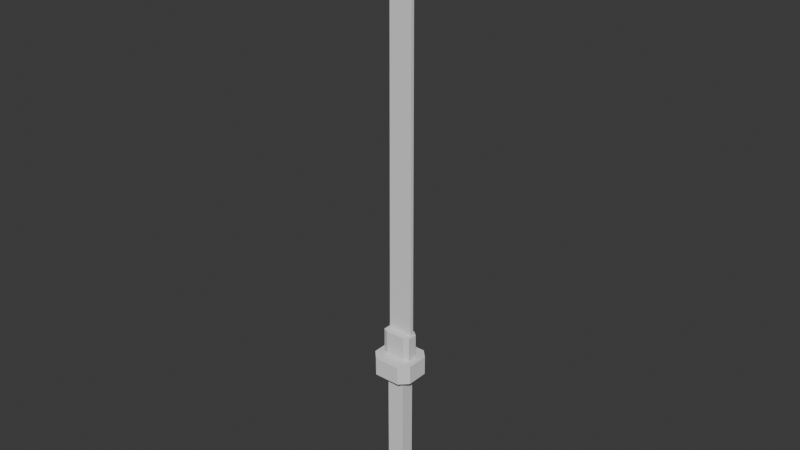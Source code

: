 # Source: BloodKatana.blend  (saved by Blender 4.0.36; exported with 4.5.12 LTS)
import bpy
from mathutils import Matrix  # noqa: F401  (used for matrix-valued properties, if any)

bpy.ops.wm.read_factory_settings(use_empty=True)
scene = bpy.context.scene
scene.name = 'Scene'

# ---- collections
col_swoord = bpy.data.collections.new('swoord'); scene.collection.children.link(col_swoord)

# ---- world
world_world = bpy.data.worlds.new('World'); scene.world = world_world
world_world.use_nodes = True; world_world.node_tree.nodes.clear()
_N = world_world.node_tree.nodes; _L = world_world.node_tree.links
n0 = _N.new('ShaderNodeOutputWorld'); n0.name = 'World Output'; n0.location = (300, 300)
n1 = _N.new('ShaderNodeBackground'); n1.name = 'Background'; n1.location = (10, 300)
n1.inputs[0].default_value = (0.05088, 0.05088, 0.05088, 1.0)
_L.new(n1.outputs[0], n0.inputs[0])
n0.is_active_output = True
world_world.color = (0.05088, 0.05088, 0.05088)
world_world.use_sun_shadow = False
world_world.sun_shadow_jitter_overblur = 0.0

# ---- meshes
me_cylinder_001 = bpy.data.meshes.new('Cylinder.001')
me_cylinder_001.from_pydata([(0.3172, 0.2596, 3.857), (0.3172, 0.2596, 0.4927), (0.3172, -0.2434, 3.857), (0.3172, -0.2434, 0.4927), (-0.318, 0.2596, 3.857), (-0.318, 0.2596, 0.4927), (-0.318, -0.2434, 3.857), (-0.318, -0.2434, 0.4927)], [], [(0, 4, 6, 2), (5, 1, 3, 7), (3, 2, 6, 7), (1, 0, 2, 3), (5, 4, 0, 1), (7, 6, 4, 5)])
_uv = me_cylinder_001.uv_layers.new(name='UVMap')
_uv.uv.foreach_set('vector', [0.375, 0.0, 0.625, 0.0, 0.625, 0.25, 0.375, 0.25, 0.375, 0.25, 0.625, 0.25, 0.625, 0.5, 0.375, 0.5, 0.375, 0.5, 0.625, 0.5, 0.625, 0.75, 0.375, 0.75, 0.375, 0.75, 0.625, 0.75, 0.625, 1.0, 0.375, 1.0, 0.125, 0.5, 0.375, 0.5, 0.375, 0.75, 0.125, 0.75, 0.625, 0.5, 0.875, 0.5, 0.875, 0.75, 0.625, 0.75])
me_cylinder_001.update()
me_cube_001 = bpy.data.meshes.new('Cube.001')
me_cube_001.from_pydata([(-0.6254, -0.5404, 1.425), (-0.6254, 0.6944, 1.425), (0.6095, -0.5404, 1.425), (0.6095, 0.6944, 1.425), (-0.4996, -0.4147, 0.1901), (-0.6254, -0.5404, 0.3158), (-0.4996, 0.5687, 0.1901), (-0.6254, 0.6944, 0.3158), (0.4838, -0.4147, 0.1901), (0.6095, -0.5404, 0.3158), (0.4838, 0.5687, 0.1901), (0.6095, 0.6944, 0.3158), (-0.8145, -1.203, 7.306), (-1.324, -0.6771, 7.293), (-1.324, -0.6771, 8.199), (-0.8145, -1.203, 8.186), (-1.324, 0.6771, 7.293), (-0.8145, 1.203, 7.306), (-0.8145, 1.203, 8.186), (-1.324, 0.6771, 8.199), (1.3, -0.6771, 7.293), (0.7912, -1.203, 7.306), (0.7912, -1.203, 8.186), (1.3, -0.6771, 8.199), (0.7912, 1.203, 7.306), (1.3, 0.6771, 7.293), (1.3, 0.6771, 8.199), (0.7912, 1.203, 8.186), (-0.618, -0.453, 7.908), (-0.929, -0.3049, 7.908), (-0.929, -0.3049, 9.399), (-0.618, -0.453, 9.399), (-0.929, 0.3049, 7.908), (-0.618, 0.5445, 7.908), (-0.618, 0.5445, 9.399), (-0.929, 0.3049, 9.399), (0.9058, -0.3049, 7.908), (0.5947, -0.453, 7.908), (0.5947, -0.453, 9.399), (0.9058, -0.3049, 9.399), (0.5947, 0.5445, 7.908), (0.9058, 0.3049, 7.908), (0.9058, 0.3049, 9.399), (0.5947, 0.5445, 9.399)], [], [(9, 2, 0, 5), (11, 3, 2, 9), (7, 1, 3, 11), (5, 0, 1, 7), (3, 1, 0, 2), (21, 22, 15, 12), (25, 26, 23, 20), (26, 27, 18, 19, 14, 15, 22, 23), (13, 14, 19, 16), (17, 18, 27, 24), (37, 38, 31, 28), (41, 42, 39, 36), (42, 43, 34, 35, 30, 31, 38, 39), (29, 30, 35, 32), (33, 34, 43, 40), (6, 4, 5, 7), (10, 6, 7, 11), (8, 10, 11, 9), (4, 8, 9, 5), (6, 10, 8, 4), (12, 15, 14, 13), (18, 17, 16, 19), (26, 25, 24, 27), (22, 21, 20, 23), (16, 17, 24, 25, 20, 21, 12, 13), (28, 31, 30, 29), (34, 33, 32, 35), (42, 41, 40, 43), (38, 37, 36, 39), (32, 33, 40, 41, 36, 37, 28, 29)])
_uv = me_cube_001.uv_layers.new(name='UVMap')
_uv.uv.foreach_set('vector', [0.4005, 0.75, 0.625, 0.75, 0.625, 1.0, 0.4005, 1.0, 0.4005, 0.5, 0.625, 0.5, 0.625, 0.75, 0.4005, 0.75, 0.4005, 0.25, 0.625, 0.25, 0.625, 0.5, 0.4005, 0.5, 0.4005, 0.0, 0.625, 0.0, 0.625, 0.25, 0.4005, 0.25, 0.625, 0.5, 0.875, 0.5, 0.875, 0.75, 0.625, 0.75, 0.375, 0.794, 0.625, 0.794, 0.625, 0.956, 0.375, 0.956, 0.375, 0.5541, 0.625, 0.5541, 0.625, 0.6959, 0.375, 0.6959, 0.625, 0.5541, 0.669, 0.5, 0.831, 0.5, 0.875, 0.5541, 0.875, 0.6959, 0.831, 0.75, 0.669, 0.75, 0.625, 0.6959, 0.375, 0.05406, 0.625, 0.05406, 0.625, 0.1959, 0.375, 0.1959, 0.375, 0.294, 0.625, 0.294, 0.625, 0.456, 0.375, 0.456, 0.375, 0.7856, 0.625, 0.7856, 0.625, 0.9644, 0.375, 0.9644, 0.375, 0.5631, 0.625, 0.5631, 0.625, 0.6869, 0.375, 0.6869, 0.625, 0.5631, 0.6606, 0.5, 0.8394, 0.5, 0.875, 0.5631, 0.875, 0.6869, 0.8394, 0.75, 0.6606, 0.75, 0.625, 0.6869, 0.375, 0.06312, 0.625, 0.06312, 0.625, 0.1869, 0.375, 0.1869, 0.375, 0.2856, 0.625, 0.2856, 0.625, 0.4644, 0.375, 0.4644, 0.1505, 0.5255, 0.1505, 0.7245, 0.125, 0.75, 0.125, 0.5, 0.3495, 0.5255, 0.1505, 0.5255, 0.125, 0.5, 0.375, 0.5, 0.3495, 0.7245, 0.3495, 0.5255, 0.4005, 0.5, 0.4005, 0.75, 0.1505, 0.7245, 0.3495, 0.7245, 0.375, 0.75, 0.125, 0.75, 0.1505, 0.5255, 0.3495, 0.5255, 0.3495, 0.7245, 0.1505, 0.7245, 0.375, 0.0, 0.625, 0.0, 0.625, 0.05406, 0.375, 0.05406, 0.625, 0.294, 0.375, 0.294, 0.375, 0.1959, 0.625, 0.1959, 0.625, 0.5541, 0.375, 0.5541, 0.375, 0.456, 0.625, 0.456, 0.625, 0.794, 0.375, 0.794, 0.375, 0.6959, 0.625, 0.6959, 0.125, 0.5541, 0.169, 0.5, 0.331, 0.5, 0.375, 0.5541, 0.375, 0.6959, 0.331, 0.75, 0.169, 0.75, 0.125, 0.6959, 0.375, 0.0, 0.625, 0.0, 0.625, 0.06312, 0.375, 0.06312, 0.625, 0.2856, 0.375, 0.2856, 0.375, 0.1869, 0.625, 0.1869, 0.625, 0.5631, 0.375, 0.5631, 0.375, 0.4644, 0.625, 0.4644, 0.625, 0.7856, 0.375, 0.7856, 0.375, 0.6869, 0.625, 0.6869, 0.125, 0.5631, 0.1606, 0.5, 0.3394, 0.5, 0.375, 0.5631, 0.375, 0.6869, 0.3394, 0.75, 0.1606, 0.75, 0.125, 0.6869])
me_cube_001.update()
me_plane = bpy.data.meshes.new('Plane')
me_plane.from_pydata([(-0.04376, -2.169, 1.612e-07), (0.04376, -2.257, 1.678e-07), (-0.05013, -0.4812, 3.889e-08), (0.05013, -0.4812, 3.889e-08), (0.0, -2.238, 1.664e-07), (0.0, -0.4812, 3.889e-08), (-0.05013, -0.4812, -0.01434), (-0.04376, -2.169, -0.01434), (2.098e-11, -2.238, -0.01434), (0.04376, -2.257, -0.01434), (0.05013, -0.4812, -0.01434), (2.098e-11, -0.4812, -0.01434)], [], [(4, 5, 3, 1), (0, 2, 5, 4), (8, 9, 10, 11), (7, 8, 11, 6), (0, 4, 8, 7), (1, 3, 10, 9), (2, 0, 7, 6), (3, 5, 11, 10), (5, 2, 6, 11), (4, 1, 9, 8)])
_uv = me_plane.uv_layers.new(name='UVMap')
_uv.uv.foreach_set('vector', [0.5, 0.0, 0.5, 1.0, 1.0, 1.0, 1.0, 0.0, 0.0, 0.0, 0.0, 1.0, 0.5, 1.0, 0.5, 0.0, 0.5, 0.0, 1.0, 0.0, 1.0, 1.0, 0.5, 1.0, 0.0, 0.0, 0.5, 0.0, 0.5, 1.0, 0.0, 1.0, 0.0, 0.0, 0.5, 0.0, 0.5, 0.0, 0.0, 0.0, 1.0, 0.0, 1.0, 1.0, 1.0, 1.0, 1.0, 0.0, 0.0, 1.0, 0.0, 0.0, 0.0, 0.0, 0.0, 1.0, 1.0, 1.0, 0.5, 1.0, 0.5, 1.0, 1.0, 1.0, 0.5, 1.0, 0.0, 1.0, 0.0, 1.0, 0.5, 1.0, 0.5, 0.0, 1.0, 0.0, 1.0, 0.0, 0.5, 0.0])
me_plane.update()

# ---- objects
ob_cylinder = bpy.data.objects.new('Cylinder', me_cylinder_001)
ob_cube = bpy.data.objects.new('Cube', me_cube_001)
ob_plane = bpy.data.objects.new('Plane', me_plane)

# ---- transforms, parenting, visibility, modifiers, constraints
ob_cylinder.location = (0.0, 0.0, 0.0)
ob_cylinder.scale = (0.1104, 0.1104, 0.1876)
ob_cube.location = (0.0, 0.0, 0.0)
ob_cube.scale = (0.06454, 0.06454, 0.08234)
ob_plane.location = (0.0, 0.01447, 0.168)
ob_plane.rotation_euler = (-1.571, -0.0, 0.0)

# ---- collection membership
col_swoord.objects.link(ob_cylinder)
col_swoord.objects.link(ob_cube)
col_swoord.objects.link(ob_plane)

# ---- scene / render settings (as saved in the file)
scene.frame_start = 1; scene.frame_end = 250; scene.frame_set(180)
scene.render.engine = 'BLENDER_EEVEE_NEXT'
scene.cycles.sampling_pattern = 'TABULATED_SOBOL'
bpy.context.view_layer.update()

# ---- added for rendering (the .blend has no active camera and no usable light): camera, sun
cam_auto = bpy.data.cameras.new('AutoCamera')
cam_auto.lens = 50.0
cam_auto.sensor_width = 36.0
cam_auto.clip_end = 1000.0
ob_auto_camera = bpy.data.objects.new('AutoCamera', cam_auto)
scene.collection.objects.link(ob_auto_camera)
ob_auto_camera.location = (2.2388, -2.68746, 3.01209)
ob_auto_camera.rotation_euler = (1.09748, -7.21219e-08, 0.694738)
scene.camera = ob_auto_camera
light_auto_sun = bpy.data.lights.new('AutoSun', 'SUN')
light_auto_sun.energy = 3.0
light_auto_sun.angle = 0.0523599
ob_auto_sun = bpy.data.objects.new('AutoSun', light_auto_sun)
scene.collection.objects.link(ob_auto_sun)
ob_auto_sun.rotation_euler = (0.872665, 0.174533, 0.523599)
bpy.context.view_layer.update()

